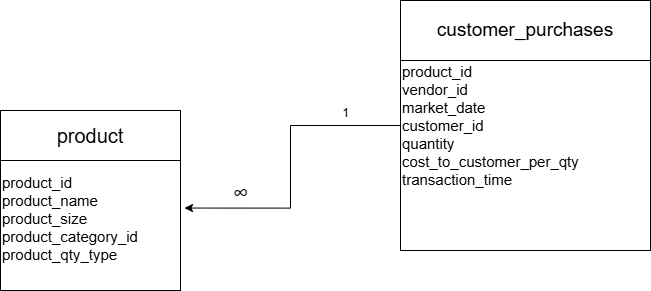

The diagram above was exported from draw.io. Its source (the exported page's mxGraphModel, read from the mxfile embedded in the PNG):
<mxGraphModel dx="1036" dy="570" grid="1" gridSize="10" guides="1" tooltips="1" connect="1" arrows="1" fold="1" page="1" pageScale="1" pageWidth="850" pageHeight="1100" math="0" shadow="0">
  <root>
    <mxCell id="0" />
    <mxCell id="1" parent="0" />
    <mxCell id="NiK9-6cd5d-n3jmPP-km-1" value="&lt;div&gt;&lt;font style=&quot;font-size: 15px;&quot;&gt;&lt;br&gt;&lt;/font&gt;&lt;/div&gt;&lt;font style=&quot;font-size: 15px;&quot;&gt;&lt;div&gt;&lt;font style=&quot;font-size: 15px;&quot;&gt;&lt;br&gt;&lt;/font&gt;&lt;/div&gt;&lt;div&gt;&lt;span style=&quot;background-color: transparent; color: light-dark(rgb(0, 0, 0), rgb(255, 255, 255));&quot;&gt;product_id&lt;/span&gt;&lt;/div&gt;&lt;/font&gt;&lt;div&gt;&lt;font style=&quot;font-size: 15px;&quot;&gt;product_name&lt;/font&gt;&lt;/div&gt;&lt;div&gt;&lt;font style=&quot;font-size: 15px;&quot;&gt;product_size&lt;/font&gt;&lt;/div&gt;&lt;div&gt;&lt;font style=&quot;font-size: 15px;&quot;&gt;product_category_id&lt;/font&gt;&lt;/div&gt;&lt;div&gt;&lt;font style=&quot;font-size: 15px;&quot;&gt;product_qty_type&lt;/font&gt;&lt;/div&gt;" style="whiteSpace=wrap;html=1;aspect=fixed;align=left;" vertex="1" parent="1">
      <mxGeometry x="70" y="150" width="180" height="180" as="geometry" />
    </mxCell>
    <mxCell id="NiK9-6cd5d-n3jmPP-km-2" value="&lt;font style=&quot;font-size: 15px;&quot;&gt;product_id&lt;/font&gt;&lt;div&gt;&lt;font style=&quot;font-size: 15px;&quot;&gt;vendor_id&lt;/font&gt;&lt;/div&gt;&lt;div&gt;&lt;font style=&quot;font-size: 15px;&quot;&gt;market_date&lt;/font&gt;&lt;/div&gt;&lt;div&gt;&lt;font style=&quot;font-size: 15px;&quot;&gt;customer_id&lt;/font&gt;&lt;/div&gt;&lt;div&gt;&lt;font style=&quot;font-size: 15px;&quot;&gt;quantity&lt;/font&gt;&lt;/div&gt;&lt;div&gt;&lt;font style=&quot;font-size: 15px;&quot;&gt;cost_to_customer_per_qty&lt;/font&gt;&lt;/div&gt;&lt;div&gt;&lt;font style=&quot;font-size: 15px;&quot;&gt;transaction_time&lt;/font&gt;&lt;/div&gt;" style="whiteSpace=wrap;html=1;aspect=fixed;align=left;" vertex="1" parent="1">
      <mxGeometry x="470" y="40" width="250" height="250" as="geometry" />
    </mxCell>
    <mxCell id="NiK9-6cd5d-n3jmPP-km-4" value="product" style="rounded=0;whiteSpace=wrap;html=1;fontSize=20;" vertex="1" parent="1">
      <mxGeometry x="70" y="150" width="180" height="50" as="geometry" />
    </mxCell>
    <mxCell id="NiK9-6cd5d-n3jmPP-km-7" value="&lt;font style=&quot;font-size: 19px;&quot;&gt;customer_purchases&lt;/font&gt;" style="rounded=0;whiteSpace=wrap;html=1;" vertex="1" parent="1">
      <mxGeometry x="470" y="40" width="250" height="60" as="geometry" />
    </mxCell>
    <mxCell id="NiK9-6cd5d-n3jmPP-km-8" style="edgeStyle=orthogonalEdgeStyle;rounded=0;orthogonalLoop=1;jettySize=auto;html=1;entryX=1.022;entryY=0.542;entryDx=0;entryDy=0;entryPerimeter=0;" edge="1" parent="1" source="NiK9-6cd5d-n3jmPP-km-2" target="NiK9-6cd5d-n3jmPP-km-1">
      <mxGeometry relative="1" as="geometry" />
    </mxCell>
    <mxCell id="NiK9-6cd5d-n3jmPP-km-10" value="1" style="text;html=1;align=center;verticalAlign=middle;resizable=0;points=[];autosize=1;strokeColor=none;fillColor=none;" vertex="1" parent="1">
      <mxGeometry x="400" y="138" width="30" height="30" as="geometry" />
    </mxCell>
    <mxCell id="NiK9-6cd5d-n3jmPP-km-14" value="&lt;span style=&quot;color: rgb(17, 17, 17); font-family: Roboto, sans-serif; text-align: left; text-wrap-mode: wrap; background-color: rgb(255, 255, 255);&quot;&gt;&lt;font style=&quot;font-size: 22px;&quot;&gt;∞&lt;/font&gt;&lt;/span&gt;" style="text;html=1;align=center;verticalAlign=middle;resizable=0;points=[];autosize=1;strokeColor=none;fillColor=none;" vertex="1" parent="1">
      <mxGeometry x="290" y="213" width="40" height="40" as="geometry" />
    </mxCell>
  </root>
</mxGraphModel>